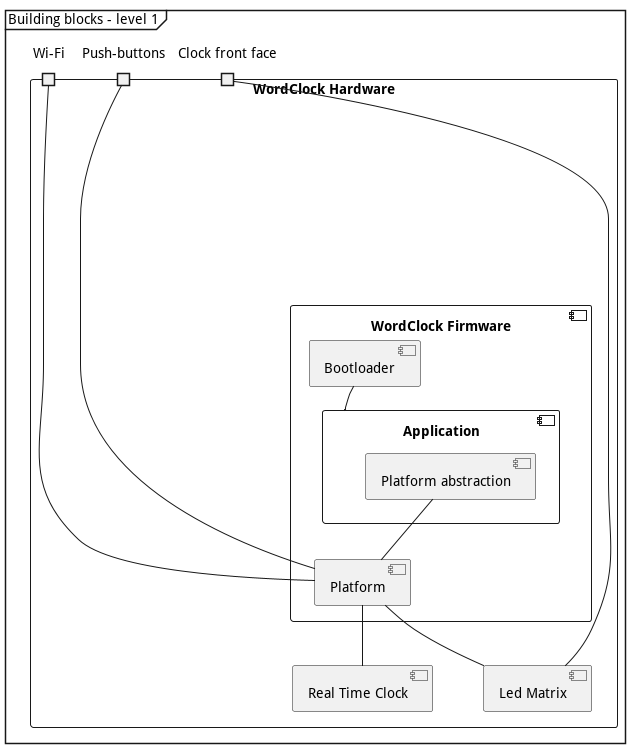

The diagram above was rendered by PlantUML. Its source (embedded in the PNG):
@startuml
mainframe Building blocks - level 1

rectangle "WordClock Hardware" {
    port "Wi-Fi" as Wifi
    port "Push-buttons" as Push_buttons
    port "Clock front face" as Clk_face

    component "WordClock Firmware" {
        component Bootloader
        component Application {
            component "Platform abstraction" as Pal
        }
        component Platform
    }

    component "Real Time Clock" as Rtc
    component "Led Matrix" as Led_matrix
}

Bootloader -- Application
Pal -- Platform
Platform -- Rtc
Platform -- Led_matrix

Platform -- Push_buttons
Platform -- Wifi
Led_matrix -- Clk_face

@enduml